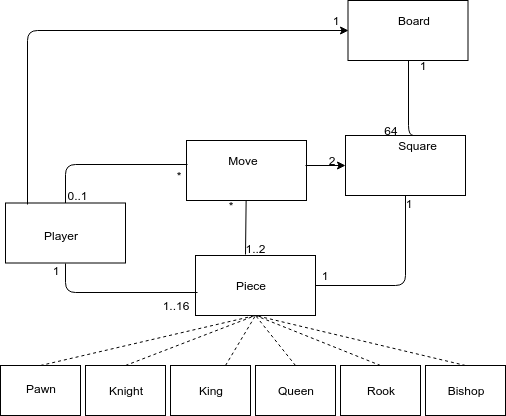

The diagram above was exported from draw.io. Its source (the exported page's mxGraphModel, read from the mxfile embedded in the PNG):
<mxGraphModel dx="1394" dy="760" grid="1" gridSize="10" guides="1" tooltips="1" connect="1" arrows="1" fold="1" page="1" pageScale="1" pageWidth="600" pageHeight="500" math="0" shadow="0">
  <root>
    <mxCell id="0" />
    <mxCell id="1" parent="0" />
    <mxCell id="FR_GsjeNVRNbrPvt64fs-1" value="" style="rounded=0;whiteSpace=wrap;html=1;" vertex="1" parent="1">
      <mxGeometry x="40" y="222.5" width="120" height="60" as="geometry" />
    </mxCell>
    <mxCell id="FR_GsjeNVRNbrPvt64fs-2" value="" style="rounded=0;whiteSpace=wrap;html=1;" vertex="1" parent="1">
      <mxGeometry x="230" y="275" width="120" height="60" as="geometry" />
    </mxCell>
    <mxCell id="FR_GsjeNVRNbrPvt64fs-3" value="" style="rounded=0;whiteSpace=wrap;html=1;" vertex="1" parent="1">
      <mxGeometry x="382.5" y="20" width="120" height="60" as="geometry" />
    </mxCell>
    <mxCell id="FR_GsjeNVRNbrPvt64fs-4" value="" style="rounded=0;whiteSpace=wrap;html=1;" vertex="1" parent="1">
      <mxGeometry x="380" y="155" width="120" height="60" as="geometry" />
    </mxCell>
    <mxCell id="FR_GsjeNVRNbrPvt64fs-7" value="Piece" style="text;html=1;strokeColor=none;fillColor=none;align=center;verticalAlign=middle;whiteSpace=wrap;rounded=0;" vertex="1" parent="1">
      <mxGeometry x="235" y="285" width="100" height="40" as="geometry" />
    </mxCell>
    <mxCell id="FR_GsjeNVRNbrPvt64fs-8" value="" style="rounded=0;whiteSpace=wrap;html=1;" vertex="1" parent="1">
      <mxGeometry x="221" y="160" width="120" height="60" as="geometry" />
    </mxCell>
    <mxCell id="FR_GsjeNVRNbrPvt64fs-9" value="Board" style="text;html=1;strokeColor=none;fillColor=none;align=center;verticalAlign=middle;whiteSpace=wrap;rounded=0;" vertex="1" parent="1">
      <mxGeometry x="402.5" y="20" width="90" height="40" as="geometry" />
    </mxCell>
    <mxCell id="FR_GsjeNVRNbrPvt64fs-10" value="Move" style="text;html=1;strokeColor=none;fillColor=none;align=center;verticalAlign=middle;whiteSpace=wrap;rounded=0;" vertex="1" parent="1">
      <mxGeometry x="226" y="160" width="104" height="40" as="geometry" />
    </mxCell>
    <mxCell id="FR_GsjeNVRNbrPvt64fs-13" value="Square" style="text;html=1;strokeColor=none;fillColor=none;align=center;verticalAlign=middle;whiteSpace=wrap;rounded=0;" vertex="1" parent="1">
      <mxGeometry x="400" y="155" width="105" height="20" as="geometry" />
    </mxCell>
    <mxCell id="FR_GsjeNVRNbrPvt64fs-15" value="" style="rounded=0;whiteSpace=wrap;html=1;" vertex="1" parent="1">
      <mxGeometry x="35" y="385" width="80" height="50" as="geometry" />
    </mxCell>
    <mxCell id="FR_GsjeNVRNbrPvt64fs-18" value="" style="rounded=0;whiteSpace=wrap;html=1;" vertex="1" parent="1">
      <mxGeometry x="120" y="385" width="80" height="50" as="geometry" />
    </mxCell>
    <mxCell id="FR_GsjeNVRNbrPvt64fs-19" value="King" style="rounded=0;whiteSpace=wrap;html=1;" vertex="1" parent="1">
      <mxGeometry x="205" y="385" width="80" height="50" as="geometry" />
    </mxCell>
    <mxCell id="FR_GsjeNVRNbrPvt64fs-20" value="Queen" style="rounded=0;whiteSpace=wrap;html=1;" vertex="1" parent="1">
      <mxGeometry x="290" y="385" width="80" height="50" as="geometry" />
    </mxCell>
    <mxCell id="FR_GsjeNVRNbrPvt64fs-21" value="Pawn" style="text;html=1;strokeColor=none;fillColor=none;align=center;verticalAlign=middle;whiteSpace=wrap;rounded=0;" vertex="1" parent="1">
      <mxGeometry x="40" y="390" width="70" height="35" as="geometry" />
    </mxCell>
    <mxCell id="FR_GsjeNVRNbrPvt64fs-22" value="Knight" style="text;html=1;strokeColor=none;fillColor=none;align=center;verticalAlign=middle;whiteSpace=wrap;rounded=0;" vertex="1" parent="1">
      <mxGeometry x="130" y="395" width="60" height="30" as="geometry" />
    </mxCell>
    <mxCell id="FR_GsjeNVRNbrPvt64fs-24" value="Rook" style="rounded=0;whiteSpace=wrap;html=1;" vertex="1" parent="1">
      <mxGeometry x="375" y="385" width="80" height="50" as="geometry" />
    </mxCell>
    <mxCell id="FR_GsjeNVRNbrPvt64fs-25" value="Bishop" style="rounded=0;whiteSpace=wrap;html=1;" vertex="1" parent="1">
      <mxGeometry x="460" y="385" width="80" height="50" as="geometry" />
    </mxCell>
    <mxCell id="FR_GsjeNVRNbrPvt64fs-27" value="" style="endArrow=none;html=1;strokeColor=#000000;dashed=1;entryX=0.5;entryY=1;entryDx=0;entryDy=0;exitX=0.5;exitY=0;exitDx=0;exitDy=0;" edge="1" parent="1" source="FR_GsjeNVRNbrPvt64fs-15" target="FR_GsjeNVRNbrPvt64fs-2">
      <mxGeometry width="50" height="50" relative="1" as="geometry">
        <mxPoint x="70" y="390" as="sourcePoint" />
        <mxPoint x="120" y="340" as="targetPoint" />
      </mxGeometry>
    </mxCell>
    <mxCell id="FR_GsjeNVRNbrPvt64fs-29" value="" style="endArrow=none;html=1;strokeColor=#000000;dashed=1;entryX=0.5;entryY=1;entryDx=0;entryDy=0;exitX=0.5;exitY=0;exitDx=0;exitDy=0;" edge="1" parent="1" source="FR_GsjeNVRNbrPvt64fs-18" target="FR_GsjeNVRNbrPvt64fs-2">
      <mxGeometry width="50" height="50" relative="1" as="geometry">
        <mxPoint x="100" y="355" as="sourcePoint" />
        <mxPoint x="150" y="305" as="targetPoint" />
      </mxGeometry>
    </mxCell>
    <mxCell id="FR_GsjeNVRNbrPvt64fs-30" value="" style="endArrow=none;html=1;strokeColor=#000000;dashed=1;entryX=0.5;entryY=1;entryDx=0;entryDy=0;" edge="1" parent="1" source="FR_GsjeNVRNbrPvt64fs-19" target="FR_GsjeNVRNbrPvt64fs-2">
      <mxGeometry width="50" height="50" relative="1" as="geometry">
        <mxPoint x="90" y="345" as="sourcePoint" />
        <mxPoint x="140" y="295" as="targetPoint" />
      </mxGeometry>
    </mxCell>
    <mxCell id="FR_GsjeNVRNbrPvt64fs-31" value="" style="endArrow=none;html=1;strokeColor=#000000;dashed=1;entryX=0.5;entryY=1;entryDx=0;entryDy=0;exitX=0.5;exitY=0;exitDx=0;exitDy=0;" edge="1" parent="1" source="FR_GsjeNVRNbrPvt64fs-20" target="FR_GsjeNVRNbrPvt64fs-2">
      <mxGeometry width="50" height="50" relative="1" as="geometry">
        <mxPoint x="100" y="355" as="sourcePoint" />
        <mxPoint x="150" y="305" as="targetPoint" />
      </mxGeometry>
    </mxCell>
    <mxCell id="FR_GsjeNVRNbrPvt64fs-32" value="" style="endArrow=none;html=1;strokeColor=#000000;dashed=1;entryX=0.5;entryY=1;entryDx=0;entryDy=0;exitX=0.5;exitY=0;exitDx=0;exitDy=0;" edge="1" parent="1" source="FR_GsjeNVRNbrPvt64fs-24" target="FR_GsjeNVRNbrPvt64fs-2">
      <mxGeometry width="50" height="50" relative="1" as="geometry">
        <mxPoint x="110" y="365" as="sourcePoint" />
        <mxPoint x="160" y="315" as="targetPoint" />
      </mxGeometry>
    </mxCell>
    <mxCell id="FR_GsjeNVRNbrPvt64fs-33" value="" style="endArrow=none;dashed=1;html=1;strokeColor=#000000;exitX=0.5;exitY=0;exitDx=0;exitDy=0;" edge="1" parent="1" source="FR_GsjeNVRNbrPvt64fs-25">
      <mxGeometry width="50" height="50" relative="1" as="geometry">
        <mxPoint x="40" y="505" as="sourcePoint" />
        <mxPoint x="290" y="335" as="targetPoint" />
      </mxGeometry>
    </mxCell>
    <mxCell id="FR_GsjeNVRNbrPvt64fs-6" value="Player" style="text;html=1;strokeColor=none;fillColor=none;align=center;verticalAlign=middle;whiteSpace=wrap;rounded=0;" vertex="1" parent="1">
      <mxGeometry x="40" y="235" width="110" height="40" as="geometry" />
    </mxCell>
    <mxCell id="FR_GsjeNVRNbrPvt64fs-35" value="" style="endArrow=none;html=1;strokeColor=#000000;entryX=0.5;entryY=1;entryDx=0;entryDy=0;exitX=0.017;exitY=0.617;exitDx=0;exitDy=0;exitPerimeter=0;" edge="1" parent="1" source="FR_GsjeNVRNbrPvt64fs-2" target="FR_GsjeNVRNbrPvt64fs-1">
      <mxGeometry width="50" height="50" relative="1" as="geometry">
        <mxPoint x="35" y="505" as="sourcePoint" />
        <mxPoint x="85" y="455" as="targetPoint" />
        <Array as="points">
          <mxPoint x="100" y="312" />
        </Array>
      </mxGeometry>
    </mxCell>
    <mxCell id="FR_GsjeNVRNbrPvt64fs-36" value="1..16" style="text;html=1;strokeColor=none;fillColor=none;align=center;verticalAlign=middle;whiteSpace=wrap;rounded=0;" vertex="1" parent="1">
      <mxGeometry x="190" y="315" width="40" height="20" as="geometry" />
    </mxCell>
    <mxCell id="FR_GsjeNVRNbrPvt64fs-37" value="1" style="text;html=1;strokeColor=none;fillColor=none;align=center;verticalAlign=middle;whiteSpace=wrap;rounded=0;" vertex="1" parent="1">
      <mxGeometry x="70" y="280" width="40" height="20" as="geometry" />
    </mxCell>
    <mxCell id="FR_GsjeNVRNbrPvt64fs-38" value="" style="endArrow=none;html=1;strokeColor=#000000;entryX=0.5;entryY=1;entryDx=0;entryDy=0;exitX=0.5;exitY=0;exitDx=0;exitDy=0;" edge="1" parent="1" source="FR_GsjeNVRNbrPvt64fs-13" target="FR_GsjeNVRNbrPvt64fs-3">
      <mxGeometry width="50" height="50" relative="1" as="geometry">
        <mxPoint x="30" y="550" as="sourcePoint" />
        <mxPoint x="80" y="500" as="targetPoint" />
        <Array as="points">
          <mxPoint x="443" y="155" />
        </Array>
      </mxGeometry>
    </mxCell>
    <mxCell id="FR_GsjeNVRNbrPvt64fs-40" value="1" style="text;html=1;strokeColor=none;fillColor=none;align=center;verticalAlign=middle;whiteSpace=wrap;rounded=0;" vertex="1" parent="1">
      <mxGeometry x="443" y="80" width="28" height="10" as="geometry" />
    </mxCell>
    <mxCell id="FR_GsjeNVRNbrPvt64fs-41" value="64" style="text;html=1;strokeColor=none;fillColor=none;align=center;verticalAlign=middle;whiteSpace=wrap;rounded=0;" vertex="1" parent="1">
      <mxGeometry x="412" y="145" width="28" height="10" as="geometry" />
    </mxCell>
    <mxCell id="FR_GsjeNVRNbrPvt64fs-42" value="" style="endArrow=none;html=1;strokeColor=#000000;entryX=0.5;entryY=1;entryDx=0;entryDy=0;" edge="1" parent="1" target="FR_GsjeNVRNbrPvt64fs-4">
      <mxGeometry width="50" height="50" relative="1" as="geometry">
        <mxPoint x="350" y="305" as="sourcePoint" />
        <mxPoint x="90" y="460" as="targetPoint" />
        <Array as="points">
          <mxPoint x="440" y="305" />
        </Array>
      </mxGeometry>
    </mxCell>
    <mxCell id="FR_GsjeNVRNbrPvt64fs-43" value="1" style="text;html=1;strokeColor=none;fillColor=none;align=center;verticalAlign=middle;whiteSpace=wrap;rounded=0;" vertex="1" parent="1">
      <mxGeometry x="429" y="217.5" width="28" height="10" as="geometry" />
    </mxCell>
    <mxCell id="FR_GsjeNVRNbrPvt64fs-44" value="1" style="text;html=1;strokeColor=none;fillColor=none;align=center;verticalAlign=middle;whiteSpace=wrap;rounded=0;" vertex="1" parent="1">
      <mxGeometry x="345" y="290" width="28" height="10" as="geometry" />
    </mxCell>
    <mxCell id="FR_GsjeNVRNbrPvt64fs-46" value="2" style="text;html=1;strokeColor=none;fillColor=none;align=center;verticalAlign=middle;whiteSpace=wrap;rounded=0;" vertex="1" parent="1">
      <mxGeometry x="352" y="175" width="28" height="10" as="geometry" />
    </mxCell>
    <mxCell id="FR_GsjeNVRNbrPvt64fs-51" value="" style="endArrow=classic;html=1;strokeColor=#000000;entryX=0;entryY=0.5;entryDx=0;entryDy=0;" edge="1" parent="1" target="FR_GsjeNVRNbrPvt64fs-4">
      <mxGeometry width="50" height="50" relative="1" as="geometry">
        <mxPoint x="340" y="185" as="sourcePoint" />
        <mxPoint x="90" y="460" as="targetPoint" />
      </mxGeometry>
    </mxCell>
    <mxCell id="FR_GsjeNVRNbrPvt64fs-56" value="*" style="text;html=1;strokeColor=none;fillColor=none;align=center;verticalAlign=middle;whiteSpace=wrap;rounded=0;" vertex="1" parent="1">
      <mxGeometry x="257" y="220" width="16" height="10" as="geometry" />
    </mxCell>
    <mxCell id="FR_GsjeNVRNbrPvt64fs-59" value="1..2" style="text;html=1;strokeColor=none;fillColor=none;align=center;verticalAlign=middle;whiteSpace=wrap;rounded=0;" vertex="1" parent="1">
      <mxGeometry x="285" y="260" width="11" height="15" as="geometry" />
    </mxCell>
    <mxCell id="FR_GsjeNVRNbrPvt64fs-60" value="" style="endArrow=none;html=1;strokeColor=#000000;entryX=0.008;entryY=0.4;entryDx=0;entryDy=0;entryPerimeter=0;" edge="1" parent="1" source="FR_GsjeNVRNbrPvt64fs-1" target="FR_GsjeNVRNbrPvt64fs-8">
      <mxGeometry width="50" height="50" relative="1" as="geometry">
        <mxPoint x="40" y="510" as="sourcePoint" />
        <mxPoint x="90" y="460" as="targetPoint" />
        <Array as="points">
          <mxPoint x="100" y="184" />
        </Array>
      </mxGeometry>
    </mxCell>
    <mxCell id="FR_GsjeNVRNbrPvt64fs-63" value="" style="endArrow=none;html=1;strokeColor=#000000;exitX=0.417;exitY=-0.017;exitDx=0;exitDy=0;exitPerimeter=0;" edge="1" parent="1" source="FR_GsjeNVRNbrPvt64fs-2" target="FR_GsjeNVRNbrPvt64fs-8">
      <mxGeometry width="50" height="50" relative="1" as="geometry">
        <mxPoint x="275" y="270" as="sourcePoint" />
        <mxPoint x="90" y="460" as="targetPoint" />
      </mxGeometry>
    </mxCell>
    <mxCell id="FR_GsjeNVRNbrPvt64fs-64" value="*" style="text;html=1;strokeColor=none;fillColor=none;align=center;verticalAlign=middle;whiteSpace=wrap;rounded=0;" vertex="1" parent="1">
      <mxGeometry x="205" y="190" width="16" height="10" as="geometry" />
    </mxCell>
    <mxCell id="FR_GsjeNVRNbrPvt64fs-65" value="0..1" style="text;html=1;strokeColor=none;fillColor=none;align=center;verticalAlign=middle;whiteSpace=wrap;rounded=0;" vertex="1" parent="1">
      <mxGeometry x="104" y="210" width="16" height="10" as="geometry" />
    </mxCell>
    <mxCell id="FR_GsjeNVRNbrPvt64fs-66" value="" style="endArrow=classic;html=1;strokeColor=#000000;entryX=0;entryY=0.5;entryDx=0;entryDy=0;exitX=0.183;exitY=0.025;exitDx=0;exitDy=0;exitPerimeter=0;" edge="1" parent="1" source="FR_GsjeNVRNbrPvt64fs-1" target="FR_GsjeNVRNbrPvt64fs-3">
      <mxGeometry width="50" height="50" relative="1" as="geometry">
        <mxPoint x="40" y="510" as="sourcePoint" />
        <mxPoint x="90" y="460" as="targetPoint" />
        <Array as="points">
          <mxPoint x="62" y="50" />
        </Array>
      </mxGeometry>
    </mxCell>
    <mxCell id="FR_GsjeNVRNbrPvt64fs-67" value="1" style="text;html=1;strokeColor=none;fillColor=none;align=center;verticalAlign=middle;whiteSpace=wrap;rounded=0;" vertex="1" parent="1">
      <mxGeometry x="360" y="30" width="20" height="20" as="geometry" />
    </mxCell>
  </root>
</mxGraphModel>